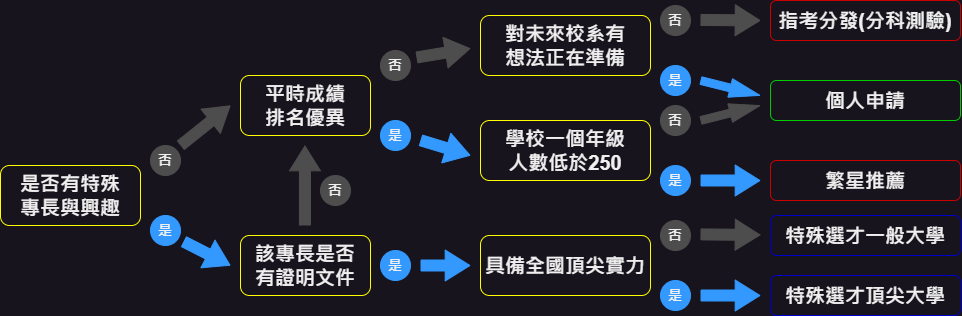

The diagram above was exported from draw.io. Its source (the exported page's mxGraphModel, read from the mxfile embedded in the PNG):
<mxGraphModel dx="1060" dy="692" grid="1" gridSize="10" guides="1" tooltips="1" connect="1" arrows="1" fold="1" page="1" pageScale="1" pageWidth="1169" pageHeight="827" math="0" shadow="0">
  <root>
    <mxCell id="0" />
    <mxCell id="1" parent="0" />
    <mxCell id="vVK1rYxQ0oPTOEXJqoG8-1" value="&lt;b&gt;&lt;font style=&quot;font-size: 20px;&quot;&gt;是否有特殊&lt;br&gt;專長與興趣&lt;/font&gt;&lt;/b&gt;" style="rounded=1;whiteSpace=wrap;html=1;strokeColor=#FFFF00;" vertex="1" parent="1">
      <mxGeometry x="30" y="250" width="140" height="60" as="geometry" />
    </mxCell>
    <mxCell id="vVK1rYxQ0oPTOEXJqoG8-3" value="&lt;b&gt;&lt;font style=&quot;font-size: 14px;&quot;&gt;否&lt;/font&gt;&lt;/b&gt;" style="ellipse;whiteSpace=wrap;html=1;aspect=fixed;fillColor=#4D4D4D;strokeColor=#4D4D4D;" vertex="1" parent="1">
      <mxGeometry x="180" y="230" width="30" height="30" as="geometry" />
    </mxCell>
    <mxCell id="vVK1rYxQ0oPTOEXJqoG8-4" value="&lt;b&gt;&lt;font style=&quot;font-size: 14px;&quot;&gt;是&lt;/font&gt;&lt;/b&gt;" style="ellipse;whiteSpace=wrap;html=1;aspect=fixed;fillColor=#3399FF;strokeColor=#3399FF;" vertex="1" parent="1">
      <mxGeometry x="180" y="300" width="30" height="30" as="geometry" />
    </mxCell>
    <mxCell id="vVK1rYxQ0oPTOEXJqoG8-5" value="" style="shape=flexArrow;endArrow=classic;html=1;rounded=0;width=11;endSize=7.94;endWidth=19;fillColor=#4D4D4D;strokeColor=#4D4D4D;" edge="1" parent="1">
      <mxGeometry width="50" height="50" relative="1" as="geometry">
        <mxPoint x="210" y="230" as="sourcePoint" />
        <mxPoint x="260" y="190" as="targetPoint" />
      </mxGeometry>
    </mxCell>
    <mxCell id="vVK1rYxQ0oPTOEXJqoG8-6" value="" style="shape=flexArrow;endArrow=classic;html=1;rounded=0;width=11;endSize=7.94;endWidth=19;fillColor=#3399FF;strokeColor=#3399FF;" edge="1" parent="1">
      <mxGeometry width="50" height="50" relative="1" as="geometry">
        <mxPoint x="213" y="326" as="sourcePoint" />
        <mxPoint x="260" y="350" as="targetPoint" />
      </mxGeometry>
    </mxCell>
    <mxCell id="vVK1rYxQ0oPTOEXJqoG8-7" value="&lt;span style=&quot;font-size: 20px;&quot;&gt;&lt;b&gt;平時成績&lt;br&gt;排名優異&lt;/b&gt;&lt;/span&gt;" style="rounded=1;whiteSpace=wrap;html=1;strokeColor=#FFFF00;" vertex="1" parent="1">
      <mxGeometry x="270" y="160" width="130" height="60" as="geometry" />
    </mxCell>
    <mxCell id="vVK1rYxQ0oPTOEXJqoG8-8" value="&lt;span style=&quot;font-size: 20px;&quot;&gt;&lt;b&gt;該專長是否&lt;br&gt;有證明文件&lt;/b&gt;&lt;/span&gt;" style="rounded=1;whiteSpace=wrap;html=1;strokeColor=#FFFF00;" vertex="1" parent="1">
      <mxGeometry x="270" y="320" width="130" height="60" as="geometry" />
    </mxCell>
    <mxCell id="vVK1rYxQ0oPTOEXJqoG8-9" value="&lt;span style=&quot;font-size: 20px;&quot;&gt;&lt;b&gt;對未來校系有&lt;br&gt;想法正在準備&lt;/b&gt;&lt;/span&gt;" style="rounded=1;whiteSpace=wrap;html=1;strokeColor=#FFFF00;" vertex="1" parent="1">
      <mxGeometry x="510" y="100" width="170" height="60" as="geometry" />
    </mxCell>
    <mxCell id="vVK1rYxQ0oPTOEXJqoG8-10" value="&lt;span style=&quot;font-size: 20px;&quot;&gt;&lt;b&gt;學校一個年級&lt;br&gt;人數低於250&lt;br&gt;&lt;/b&gt;&lt;/span&gt;" style="rounded=1;whiteSpace=wrap;html=1;strokeColor=#FFFF00;" vertex="1" parent="1">
      <mxGeometry x="510" y="205" width="170" height="60" as="geometry" />
    </mxCell>
    <mxCell id="vVK1rYxQ0oPTOEXJqoG8-11" value="&lt;span style=&quot;font-size: 20px;&quot;&gt;&lt;b&gt;具備全國頂尖實力&lt;/b&gt;&lt;/span&gt;" style="rounded=1;whiteSpace=wrap;html=1;strokeColor=#FFFF00;" vertex="1" parent="1">
      <mxGeometry x="510" y="320" width="170" height="60" as="geometry" />
    </mxCell>
    <mxCell id="vVK1rYxQ0oPTOEXJqoG8-12" value="" style="shape=flexArrow;endArrow=classic;html=1;rounded=0;width=11;endSize=7.94;endWidth=19;fillColor=#4D4D4D;strokeColor=#4D4D4D;" edge="1" parent="1">
      <mxGeometry width="50" height="50" relative="1" as="geometry">
        <mxPoint x="334.44" y="310" as="sourcePoint" />
        <mxPoint x="334.44" y="230" as="targetPoint" />
      </mxGeometry>
    </mxCell>
    <mxCell id="vVK1rYxQ0oPTOEXJqoG8-13" value="&lt;b&gt;&lt;font style=&quot;font-size: 14px;&quot;&gt;否&lt;/font&gt;&lt;/b&gt;" style="ellipse;whiteSpace=wrap;html=1;aspect=fixed;fillColor=#4D4D4D;strokeColor=#4D4D4D;" vertex="1" parent="1">
      <mxGeometry x="350" y="260" width="30" height="30" as="geometry" />
    </mxCell>
    <mxCell id="vVK1rYxQ0oPTOEXJqoG8-14" value="&lt;b&gt;&lt;font style=&quot;font-size: 14px;&quot;&gt;是&lt;/font&gt;&lt;/b&gt;" style="ellipse;whiteSpace=wrap;html=1;aspect=fixed;fillColor=#3399FF;strokeColor=#3399FF;" vertex="1" parent="1">
      <mxGeometry x="410" y="335" width="30" height="30" as="geometry" />
    </mxCell>
    <mxCell id="vVK1rYxQ0oPTOEXJqoG8-15" value="" style="shape=flexArrow;endArrow=classic;html=1;rounded=0;width=11;endSize=7.94;endWidth=19;fillColor=#3399FF;strokeColor=#3399FF;" edge="1" parent="1">
      <mxGeometry width="50" height="50" relative="1" as="geometry">
        <mxPoint x="450" y="350" as="sourcePoint" />
        <mxPoint x="500" y="350" as="targetPoint" />
      </mxGeometry>
    </mxCell>
    <mxCell id="vVK1rYxQ0oPTOEXJqoG8-16" value="&lt;b&gt;&lt;font style=&quot;font-size: 14px;&quot;&gt;是&lt;/font&gt;&lt;/b&gt;" style="ellipse;whiteSpace=wrap;html=1;aspect=fixed;fillColor=#3399FF;strokeColor=#3399FF;" vertex="1" parent="1">
      <mxGeometry x="410" y="205" width="30" height="30" as="geometry" />
    </mxCell>
    <mxCell id="vVK1rYxQ0oPTOEXJqoG8-17" value="" style="shape=flexArrow;endArrow=classic;html=1;rounded=0;width=11;endSize=7.94;endWidth=19;fillColor=#3399FF;strokeColor=#3399FF;" edge="1" parent="1">
      <mxGeometry width="50" height="50" relative="1" as="geometry">
        <mxPoint x="450" y="224.72" as="sourcePoint" />
        <mxPoint x="500" y="240" as="targetPoint" />
      </mxGeometry>
    </mxCell>
    <mxCell id="vVK1rYxQ0oPTOEXJqoG8-18" value="&lt;b&gt;&lt;font style=&quot;font-size: 14px;&quot;&gt;否&lt;/font&gt;&lt;/b&gt;" style="ellipse;whiteSpace=wrap;html=1;aspect=fixed;fillColor=#4D4D4D;strokeColor=#4D4D4D;" vertex="1" parent="1">
      <mxGeometry x="410" y="135" width="30" height="30" as="geometry" />
    </mxCell>
    <mxCell id="vVK1rYxQ0oPTOEXJqoG8-19" value="" style="shape=flexArrow;endArrow=classic;html=1;rounded=0;width=11;endSize=7.94;endWidth=19;fillColor=#4D4D4D;strokeColor=#4D4D4D;" edge="1" parent="1">
      <mxGeometry width="50" height="50" relative="1" as="geometry">
        <mxPoint x="446" y="142" as="sourcePoint" />
        <mxPoint x="500" y="133" as="targetPoint" />
      </mxGeometry>
    </mxCell>
    <mxCell id="vVK1rYxQ0oPTOEXJqoG8-20" value="&lt;b&gt;&lt;font style=&quot;font-size: 14px;&quot;&gt;否&lt;/font&gt;&lt;/b&gt;" style="ellipse;whiteSpace=wrap;html=1;aspect=fixed;fillColor=#4D4D4D;strokeColor=#4D4D4D;" vertex="1" parent="1">
      <mxGeometry x="690" y="90" width="30" height="30" as="geometry" />
    </mxCell>
    <mxCell id="vVK1rYxQ0oPTOEXJqoG8-21" value="&lt;b&gt;&lt;font style=&quot;font-size: 14px;&quot;&gt;否&lt;/font&gt;&lt;/b&gt;" style="ellipse;whiteSpace=wrap;html=1;aspect=fixed;fillColor=#4D4D4D;strokeColor=#4D4D4D;" vertex="1" parent="1">
      <mxGeometry x="690" y="190" width="30" height="30" as="geometry" />
    </mxCell>
    <mxCell id="vVK1rYxQ0oPTOEXJqoG8-22" value="&lt;b&gt;&lt;font style=&quot;font-size: 14px;&quot;&gt;是&lt;/font&gt;&lt;/b&gt;" style="ellipse;whiteSpace=wrap;html=1;aspect=fixed;fillColor=#3399FF;strokeColor=#3399FF;" vertex="1" parent="1">
      <mxGeometry x="690" y="250" width="30" height="30" as="geometry" />
    </mxCell>
    <mxCell id="vVK1rYxQ0oPTOEXJqoG8-23" value="&lt;b&gt;&lt;font style=&quot;font-size: 14px;&quot;&gt;是&lt;/font&gt;&lt;/b&gt;" style="ellipse;whiteSpace=wrap;html=1;aspect=fixed;fillColor=#3399FF;strokeColor=#3399FF;" vertex="1" parent="1">
      <mxGeometry x="690" y="150" width="30" height="30" as="geometry" />
    </mxCell>
    <mxCell id="vVK1rYxQ0oPTOEXJqoG8-25" value="&lt;b&gt;&lt;font style=&quot;font-size: 14px;&quot;&gt;是&lt;/font&gt;&lt;/b&gt;" style="ellipse;whiteSpace=wrap;html=1;aspect=fixed;fillColor=#3399FF;strokeColor=#3399FF;" vertex="1" parent="1">
      <mxGeometry x="690" y="365" width="30" height="30" as="geometry" />
    </mxCell>
    <mxCell id="vVK1rYxQ0oPTOEXJqoG8-26" value="&lt;b&gt;&lt;font style=&quot;font-size: 14px;&quot;&gt;否&lt;/font&gt;&lt;/b&gt;" style="ellipse;whiteSpace=wrap;html=1;aspect=fixed;fillColor=#4D4D4D;strokeColor=#4D4D4D;" vertex="1" parent="1">
      <mxGeometry x="690" y="305" width="30" height="30" as="geometry" />
    </mxCell>
    <mxCell id="vVK1rYxQ0oPTOEXJqoG8-27" value="&lt;span style=&quot;font-size: 20px;&quot;&gt;&lt;b&gt;指考分發(分科測驗)&lt;/b&gt;&lt;/span&gt;" style="rounded=1;whiteSpace=wrap;html=1;strokeColor=#CC0000;" vertex="1" parent="1">
      <mxGeometry x="800" y="85" width="190" height="40" as="geometry" />
    </mxCell>
    <mxCell id="vVK1rYxQ0oPTOEXJqoG8-28" value="&lt;span style=&quot;font-size: 20px;&quot;&gt;&lt;b&gt;繁星推薦&lt;/b&gt;&lt;/span&gt;" style="rounded=1;whiteSpace=wrap;html=1;strokeColor=#CC0000;" vertex="1" parent="1">
      <mxGeometry x="800" y="245" width="190" height="40" as="geometry" />
    </mxCell>
    <mxCell id="vVK1rYxQ0oPTOEXJqoG8-29" value="&lt;span style=&quot;font-size: 20px;&quot;&gt;&lt;b&gt;個人申請&lt;/b&gt;&lt;/span&gt;" style="rounded=1;whiteSpace=wrap;html=1;strokeColor=#00CC00;" vertex="1" parent="1">
      <mxGeometry x="800" y="165" width="190" height="40" as="geometry" />
    </mxCell>
    <mxCell id="vVK1rYxQ0oPTOEXJqoG8-30" value="&lt;span style=&quot;font-size: 20px;&quot;&gt;&lt;b&gt;特殊選才一般大學&lt;br&gt;&lt;/b&gt;&lt;/span&gt;" style="rounded=1;whiteSpace=wrap;html=1;strokeColor=#0000CC;" vertex="1" parent="1">
      <mxGeometry x="800" y="300" width="190" height="40" as="geometry" />
    </mxCell>
    <mxCell id="vVK1rYxQ0oPTOEXJqoG8-32" value="&lt;span style=&quot;font-size: 20px;&quot;&gt;&lt;b&gt;特殊選才頂尖大學&lt;br&gt;&lt;/b&gt;&lt;/span&gt;" style="rounded=1;whiteSpace=wrap;html=1;strokeColor=#0000CC;" vertex="1" parent="1">
      <mxGeometry x="800" y="360" width="190" height="40" as="geometry" />
    </mxCell>
    <mxCell id="vVK1rYxQ0oPTOEXJqoG8-33" value="" style="shape=flexArrow;endArrow=classic;html=1;rounded=0;width=11;endSize=7.94;endWidth=19;fillColor=#4D4D4D;strokeColor=#4D4D4D;" edge="1" parent="1">
      <mxGeometry width="50" height="50" relative="1" as="geometry">
        <mxPoint x="730" y="104.44" as="sourcePoint" />
        <mxPoint x="790" y="105" as="targetPoint" />
      </mxGeometry>
    </mxCell>
    <mxCell id="vVK1rYxQ0oPTOEXJqoG8-35" value="" style="shape=flexArrow;endArrow=classic;html=1;rounded=0;width=11;endSize=7.94;endWidth=19;fillColor=#4D4D4D;strokeColor=#4D4D4D;" edge="1" parent="1">
      <mxGeometry width="50" height="50" relative="1" as="geometry">
        <mxPoint x="730" y="318.89" as="sourcePoint" />
        <mxPoint x="790" y="319.45" as="targetPoint" />
      </mxGeometry>
    </mxCell>
    <mxCell id="vVK1rYxQ0oPTOEXJqoG8-36" value="" style="shape=flexArrow;endArrow=classic;html=1;rounded=0;width=11;endSize=7.94;endWidth=19;fillColor=#3399FF;strokeColor=#3399FF;" edge="1" parent="1">
      <mxGeometry width="50" height="50" relative="1" as="geometry">
        <mxPoint x="730" y="380" as="sourcePoint" />
        <mxPoint x="790" y="380" as="targetPoint" />
      </mxGeometry>
    </mxCell>
    <mxCell id="vVK1rYxQ0oPTOEXJqoG8-37" value="" style="shape=flexArrow;endArrow=classic;html=1;rounded=0;width=11;endSize=7.94;endWidth=19;fillColor=#3399FF;strokeColor=#3399FF;" edge="1" parent="1">
      <mxGeometry width="50" height="50" relative="1" as="geometry">
        <mxPoint x="730" y="265" as="sourcePoint" />
        <mxPoint x="790" y="265" as="targetPoint" />
      </mxGeometry>
    </mxCell>
    <mxCell id="vVK1rYxQ0oPTOEXJqoG8-38" value="" style="shape=flexArrow;endArrow=classic;html=1;rounded=0;width=7.777777777777778;endSize=9.911111111111111;endWidth=10.246913580246913;fillColor=#3399FF;strokeColor=#3399FF;" edge="1" parent="1">
      <mxGeometry width="50" height="50" relative="1" as="geometry">
        <mxPoint x="730" y="165" as="sourcePoint" />
        <mxPoint x="790" y="180" as="targetPoint" />
      </mxGeometry>
    </mxCell>
    <mxCell id="vVK1rYxQ0oPTOEXJqoG8-40" value="" style="shape=flexArrow;endArrow=classic;html=1;rounded=0;width=7.777777777777778;endSize=9.911111111111111;endWidth=10.246913580246913;fillColor=#4D4D4D;strokeColor=#4D4D4D;" edge="1" parent="1">
      <mxGeometry width="50" height="50" relative="1" as="geometry">
        <mxPoint x="730" y="205" as="sourcePoint" />
        <mxPoint x="790" y="190" as="targetPoint" />
      </mxGeometry>
    </mxCell>
  </root>
</mxGraphModel>